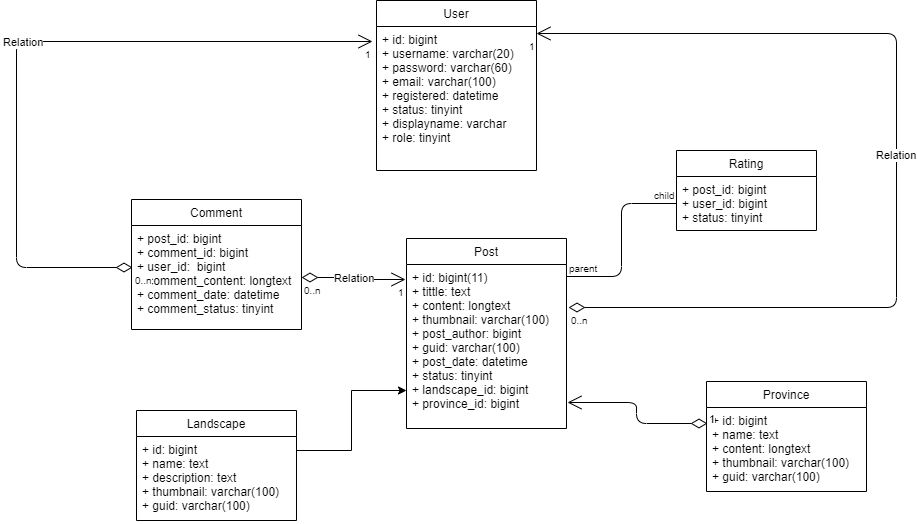

The diagram above was exported from draw.io. Its source (the exported page's mxGraphModel, read from the mxfile embedded in the PNG):
<mxGraphModel dx="1194" dy="623" grid="1" gridSize="10" guides="1" tooltips="1" connect="1" arrows="1" fold="1" page="1" pageScale="1" pageWidth="850" pageHeight="1100" math="0" shadow="0">
  <root>
    <mxCell id="0" />
    <mxCell id="1" parent="0" />
    <mxCell id="7eFXiLUA-LHnkabIvS3Q-2" value="Landscape" style="swimlane;fontStyle=0;childLayout=stackLayout;horizontal=1;startSize=26;fillColor=none;horizontalStack=0;resizeParent=1;resizeParentMax=0;resizeLast=0;collapsible=1;marginBottom=0;" vertex="1" parent="1">
      <mxGeometry x="290" y="420" width="160" height="110" as="geometry" />
    </mxCell>
    <mxCell id="7eFXiLUA-LHnkabIvS3Q-3" value="+ id: bigint&#10;+ name: text&#10;+ description: text&#10;+ thumbnail: varchar(100)&#10;+ guid: varchar(100)" style="text;strokeColor=none;fillColor=none;align=left;verticalAlign=top;spacingLeft=4;spacingRight=4;overflow=hidden;rotatable=0;points=[[0,0.5],[1,0.5]];portConstraint=eastwest;" vertex="1" parent="7eFXiLUA-LHnkabIvS3Q-2">
      <mxGeometry y="26" width="160" height="84" as="geometry" />
    </mxCell>
    <mxCell id="7eFXiLUA-LHnkabIvS3Q-8" value="Province" style="swimlane;fontStyle=0;childLayout=stackLayout;horizontal=1;startSize=26;fillColor=none;horizontalStack=0;resizeParent=1;resizeParentMax=0;resizeLast=0;collapsible=1;marginBottom=0;" vertex="1" parent="1">
      <mxGeometry x="860" y="391" width="160" height="110" as="geometry" />
    </mxCell>
    <mxCell id="7eFXiLUA-LHnkabIvS3Q-9" value="+ id: bigint&#10;+ name: text&#10;+ content: longtext&#10;+ thumbnail: varchar(100)&#10;+ guid: varchar(100)" style="text;strokeColor=none;fillColor=none;align=left;verticalAlign=top;spacingLeft=4;spacingRight=4;overflow=hidden;rotatable=0;points=[[0,0.5],[1,0.5]];portConstraint=eastwest;" vertex="1" parent="7eFXiLUA-LHnkabIvS3Q-8">
      <mxGeometry y="26" width="160" height="84" as="geometry" />
    </mxCell>
    <mxCell id="7eFXiLUA-LHnkabIvS3Q-14" value="Post" style="swimlane;fontStyle=0;childLayout=stackLayout;horizontal=1;startSize=26;fillColor=none;horizontalStack=0;resizeParent=1;resizeParentMax=0;resizeLast=0;collapsible=1;marginBottom=0;" vertex="1" parent="1">
      <mxGeometry x="560" y="248" width="160" height="190" as="geometry" />
    </mxCell>
    <mxCell id="7eFXiLUA-LHnkabIvS3Q-15" value="+ id: bigint(11)&#10;+ tittle: text&#10;+ content: longtext&#10;+ thumbnail: varchar(100)&#10;+ post_author: bigint&#10;+ guid: varchar(100)&#10;+ post_date: datetime&#10;+ status: tinyint&#10;+ landscape_id: bigint&#10;+ province_id: bigint" style="text;strokeColor=none;fillColor=none;align=left;verticalAlign=top;spacingLeft=4;spacingRight=4;overflow=hidden;rotatable=0;points=[[0,0.5],[1,0.5]];portConstraint=eastwest;" vertex="1" parent="7eFXiLUA-LHnkabIvS3Q-14">
      <mxGeometry y="26" width="160" height="164" as="geometry" />
    </mxCell>
    <mxCell id="7eFXiLUA-LHnkabIvS3Q-16" value="User" style="swimlane;fontStyle=0;childLayout=stackLayout;horizontal=1;startSize=26;fillColor=none;horizontalStack=0;resizeParent=1;resizeParentMax=0;resizeLast=0;collapsible=1;marginBottom=0;" vertex="1" parent="1">
      <mxGeometry x="530" y="10" width="160" height="170" as="geometry" />
    </mxCell>
    <mxCell id="7eFXiLUA-LHnkabIvS3Q-17" value="+ id: bigint&#10;+ username: varchar(20)&#10;+ password: varchar(60)&#10;+ email: varchar(100)&#10;+ registered: datetime&#10;+ status: tinyint&#10;+ displayname: varchar&#10;+ role: tinyint" style="text;strokeColor=none;fillColor=none;align=left;verticalAlign=top;spacingLeft=4;spacingRight=4;overflow=hidden;rotatable=0;points=[[0,0.5],[1,0.5]];portConstraint=eastwest;" vertex="1" parent="7eFXiLUA-LHnkabIvS3Q-16">
      <mxGeometry y="26" width="160" height="144" as="geometry" />
    </mxCell>
    <mxCell id="7eFXiLUA-LHnkabIvS3Q-21" value="Comment" style="swimlane;fontStyle=0;childLayout=stackLayout;horizontal=1;startSize=26;fillColor=none;horizontalStack=0;resizeParent=1;resizeParentMax=0;resizeLast=0;collapsible=1;marginBottom=0;" vertex="1" parent="1">
      <mxGeometry x="285" y="209" width="170" height="130" as="geometry" />
    </mxCell>
    <mxCell id="7eFXiLUA-LHnkabIvS3Q-22" value="+ post_id: bigint&#10;+ comment_id: bigint&#10;+ user_id:  bigint&#10;+ comment_content: longtext&#10;+ comment_date: datetime&#10;+ comment_status: tinyint" style="text;strokeColor=none;fillColor=none;align=left;verticalAlign=top;spacingLeft=4;spacingRight=4;overflow=hidden;rotatable=0;points=[[0,0.5],[1,0.5]];portConstraint=eastwest;" vertex="1" parent="7eFXiLUA-LHnkabIvS3Q-21">
      <mxGeometry y="26" width="170" height="104" as="geometry" />
    </mxCell>
    <mxCell id="7eFXiLUA-LHnkabIvS3Q-25" value="Rating" style="swimlane;fontStyle=0;childLayout=stackLayout;horizontal=1;startSize=26;fillColor=none;horizontalStack=0;resizeParent=1;resizeParentMax=0;resizeLast=0;collapsible=1;marginBottom=0;" vertex="1" parent="1">
      <mxGeometry x="830" y="160" width="140" height="80" as="geometry" />
    </mxCell>
    <mxCell id="7eFXiLUA-LHnkabIvS3Q-26" value="+ post_id: bigint&#10;+ user_id: bigint&#10;+ status: tinyint" style="text;strokeColor=none;fillColor=none;align=left;verticalAlign=top;spacingLeft=4;spacingRight=4;overflow=hidden;rotatable=0;points=[[0,0.5],[1,0.5]];portConstraint=eastwest;" vertex="1" parent="7eFXiLUA-LHnkabIvS3Q-25">
      <mxGeometry y="26" width="140" height="54" as="geometry" />
    </mxCell>
    <mxCell id="7eFXiLUA-LHnkabIvS3Q-31" style="edgeStyle=orthogonalEdgeStyle;rounded=0;orthogonalLoop=1;jettySize=auto;html=1;entryX=0;entryY=0.768;entryDx=0;entryDy=0;entryPerimeter=0;exitX=1.003;exitY=0.161;exitDx=0;exitDy=0;exitPerimeter=0;" edge="1" parent="1" source="7eFXiLUA-LHnkabIvS3Q-3" target="7eFXiLUA-LHnkabIvS3Q-15">
      <mxGeometry relative="1" as="geometry">
        <mxPoint x="240" y="320" as="sourcePoint" />
      </mxGeometry>
    </mxCell>
    <mxCell id="7eFXiLUA-LHnkabIvS3Q-38" value="" style="endArrow=none;html=1;edgeStyle=orthogonalEdgeStyle;exitX=1;exitY=0.075;exitDx=0;exitDy=0;exitPerimeter=0;" edge="1" parent="1" source="7eFXiLUA-LHnkabIvS3Q-15" target="7eFXiLUA-LHnkabIvS3Q-26">
      <mxGeometry relative="1" as="geometry">
        <mxPoint x="260" y="550" as="sourcePoint" />
        <mxPoint x="420" y="550" as="targetPoint" />
      </mxGeometry>
    </mxCell>
    <mxCell id="7eFXiLUA-LHnkabIvS3Q-39" value="parent" style="resizable=0;html=1;align=left;verticalAlign=bottom;labelBackgroundColor=#ffffff;fontSize=10;" connectable="0" vertex="1" parent="7eFXiLUA-LHnkabIvS3Q-38">
      <mxGeometry x="-1" relative="1" as="geometry" />
    </mxCell>
    <mxCell id="7eFXiLUA-LHnkabIvS3Q-40" value="child" style="resizable=0;html=1;align=right;verticalAlign=bottom;labelBackgroundColor=#ffffff;fontSize=10;" connectable="0" vertex="1" parent="7eFXiLUA-LHnkabIvS3Q-38">
      <mxGeometry x="1" relative="1" as="geometry" />
    </mxCell>
    <mxCell id="7eFXiLUA-LHnkabIvS3Q-41" value="Relation" style="endArrow=open;html=1;endSize=12;startArrow=diamondThin;startSize=14;startFill=0;edgeStyle=orthogonalEdgeStyle;entryX=-0.006;entryY=0.091;entryDx=0;entryDy=0;entryPerimeter=0;" edge="1" parent="1" source="7eFXiLUA-LHnkabIvS3Q-22" target="7eFXiLUA-LHnkabIvS3Q-15">
      <mxGeometry relative="1" as="geometry">
        <mxPoint x="260" y="550" as="sourcePoint" />
        <mxPoint x="420" y="550" as="targetPoint" />
      </mxGeometry>
    </mxCell>
    <mxCell id="7eFXiLUA-LHnkabIvS3Q-42" value="0..n" style="resizable=0;html=1;align=left;verticalAlign=top;labelBackgroundColor=#ffffff;fontSize=10;" connectable="0" vertex="1" parent="7eFXiLUA-LHnkabIvS3Q-41">
      <mxGeometry x="-1" relative="1" as="geometry" />
    </mxCell>
    <mxCell id="7eFXiLUA-LHnkabIvS3Q-43" value="1" style="resizable=0;html=1;align=right;verticalAlign=top;labelBackgroundColor=#ffffff;fontSize=10;" connectable="0" vertex="1" parent="7eFXiLUA-LHnkabIvS3Q-41">
      <mxGeometry x="1" relative="1" as="geometry" />
    </mxCell>
    <mxCell id="7eFXiLUA-LHnkabIvS3Q-47" value="1" style="endArrow=open;html=1;endSize=12;startArrow=diamondThin;startSize=14;startFill=0;edgeStyle=orthogonalEdgeStyle;align=left;verticalAlign=bottom;exitX=0.006;exitY=0.196;exitDx=0;exitDy=0;exitPerimeter=0;entryX=1.006;entryY=0.844;entryDx=0;entryDy=0;entryPerimeter=0;" edge="1" parent="1" source="7eFXiLUA-LHnkabIvS3Q-9" target="7eFXiLUA-LHnkabIvS3Q-15">
      <mxGeometry x="-1" y="3" relative="1" as="geometry">
        <mxPoint x="260" y="550" as="sourcePoint" />
        <mxPoint x="420" y="550" as="targetPoint" />
      </mxGeometry>
    </mxCell>
    <mxCell id="7eFXiLUA-LHnkabIvS3Q-49" value="Relation" style="endArrow=open;html=1;endSize=12;startArrow=diamondThin;startSize=14;startFill=0;edgeStyle=orthogonalEdgeStyle;entryX=-0.024;entryY=0.102;entryDx=0;entryDy=0;entryPerimeter=0;exitX=0.007;exitY=0.407;exitDx=0;exitDy=0;exitPerimeter=0;" edge="1" parent="1" source="7eFXiLUA-LHnkabIvS3Q-22" target="7eFXiLUA-LHnkabIvS3Q-17">
      <mxGeometry relative="1" as="geometry">
        <mxPoint x="240" y="280" as="sourcePoint" />
        <mxPoint x="450" y="550" as="targetPoint" />
        <Array as="points">
          <mxPoint x="170" y="277" />
          <mxPoint x="170" y="51" />
        </Array>
      </mxGeometry>
    </mxCell>
    <mxCell id="7eFXiLUA-LHnkabIvS3Q-50" value="0..n" style="resizable=0;html=1;align=left;verticalAlign=top;labelBackgroundColor=#ffffff;fontSize=10;" connectable="0" vertex="1" parent="7eFXiLUA-LHnkabIvS3Q-49">
      <mxGeometry x="-1" relative="1" as="geometry" />
    </mxCell>
    <mxCell id="7eFXiLUA-LHnkabIvS3Q-51" value="1" style="resizable=0;html=1;align=right;verticalAlign=top;labelBackgroundColor=#ffffff;fontSize=10;" connectable="0" vertex="1" parent="7eFXiLUA-LHnkabIvS3Q-49">
      <mxGeometry x="1" relative="1" as="geometry" />
    </mxCell>
    <mxCell id="7eFXiLUA-LHnkabIvS3Q-53" value="Relation" style="endArrow=open;html=1;endSize=12;startArrow=diamondThin;startSize=14;startFill=0;edgeStyle=orthogonalEdgeStyle;entryX=0.999;entryY=0.046;entryDx=0;entryDy=0;entryPerimeter=0;exitX=1.011;exitY=0.264;exitDx=0;exitDy=0;exitPerimeter=0;" edge="1" parent="1" source="7eFXiLUA-LHnkabIvS3Q-15" target="7eFXiLUA-LHnkabIvS3Q-17">
      <mxGeometry relative="1" as="geometry">
        <mxPoint x="130" y="590" as="sourcePoint" />
        <mxPoint x="290" y="590" as="targetPoint" />
        <Array as="points">
          <mxPoint x="1050" y="317" />
          <mxPoint x="1050" y="43" />
        </Array>
      </mxGeometry>
    </mxCell>
    <mxCell id="7eFXiLUA-LHnkabIvS3Q-54" value="0..n" style="resizable=0;html=1;align=left;verticalAlign=top;labelBackgroundColor=#ffffff;fontSize=10;" connectable="0" vertex="1" parent="7eFXiLUA-LHnkabIvS3Q-53">
      <mxGeometry x="-1" relative="1" as="geometry" />
    </mxCell>
    <mxCell id="7eFXiLUA-LHnkabIvS3Q-55" value="1" style="resizable=0;html=1;align=right;verticalAlign=top;labelBackgroundColor=#ffffff;fontSize=10;" connectable="0" vertex="1" parent="7eFXiLUA-LHnkabIvS3Q-53">
      <mxGeometry x="1" relative="1" as="geometry" />
    </mxCell>
  </root>
</mxGraphModel>